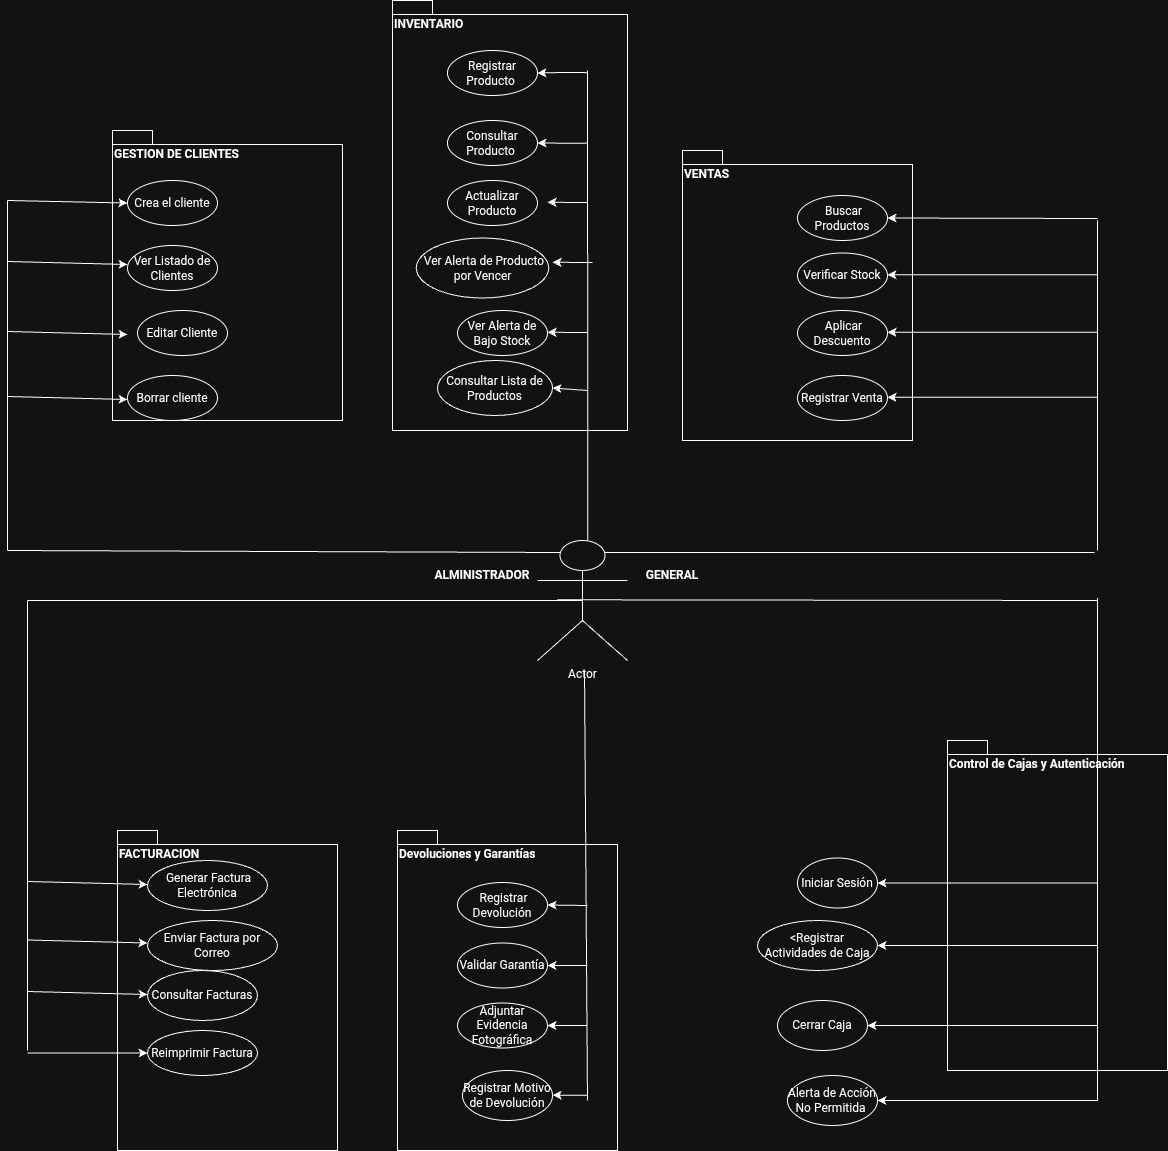

The diagram above was exported from draw.io. Its source (the exported page's mxGraphModel, read from the mxfile embedded in the PNG):
<mxGraphModel dx="1907" dy="3209" grid="1" gridSize="10" guides="1" tooltips="1" connect="1" arrows="1" fold="1" page="1" pageScale="1" pageWidth="827" pageHeight="1169" math="0" shadow="0">
  <root>
    <mxCell id="0" />
    <mxCell id="1" parent="0" />
    <mxCell id="0oVlnEk4SXWUC0wLAPfZ-4" parent="1" style="shape=folder;fontStyle=1;spacingTop=10;tabWidth=40;tabHeight=14;tabPosition=left;html=1;whiteSpace=wrap;align=left;verticalAlign=top;" value="GESTION DE CLIENTES" vertex="1">
      <mxGeometry height="290" width="230" x="-45" y="-190" as="geometry" />
    </mxCell>
    <mxCell id="0oVlnEk4SXWUC0wLAPfZ-10" parent="1" style="shape=folder;fontStyle=1;spacingTop=10;tabWidth=40;tabHeight=14;tabPosition=left;html=1;whiteSpace=wrap;align=left;verticalAlign=top;" value="Control de Cajas y Autenticación" vertex="1">
      <mxGeometry height="330" width="220" x="790" y="420" as="geometry" />
    </mxCell>
    <mxCell id="0oVlnEk4SXWUC0wLAPfZ-11" parent="1" style="shape=folder;fontStyle=1;spacingTop=10;tabWidth=40;tabHeight=14;tabPosition=left;html=1;whiteSpace=wrap;align=left;verticalAlign=top;" value="Devoluciones y Garantías" vertex="1">
      <mxGeometry height="320" width="220" x="240" y="510" as="geometry" />
    </mxCell>
    <mxCell id="0oVlnEk4SXWUC0wLAPfZ-12" parent="1" style="shape=folder;fontStyle=1;spacingTop=10;tabWidth=40;tabHeight=14;tabPosition=left;html=1;whiteSpace=wrap;align=left;verticalAlign=top;" value="FACTURACION" vertex="1">
      <mxGeometry height="320" width="220" x="-40" y="510" as="geometry" />
    </mxCell>
    <mxCell id="0oVlnEk4SXWUC0wLAPfZ-13" parent="1" style="shape=umlActor;verticalLabelPosition=bottom;verticalAlign=top;html=1;outlineConnect=0;" value="Actor" vertex="1">
      <mxGeometry height="120" width="90" x="380" y="220" as="geometry" />
    </mxCell>
    <mxCell id="0oVlnEk4SXWUC0wLAPfZ-16" parent="1" style="ellipse;whiteSpace=wrap;html=1;" value="&amp;nbsp;Generar Factura Electrónica" vertex="1">
      <mxGeometry height="50" width="120" x="-10" y="540" as="geometry" />
    </mxCell>
    <mxCell id="0oVlnEk4SXWUC0wLAPfZ-18" parent="1" style="ellipse;whiteSpace=wrap;html=1;" value="Enviar Factura por Correo" vertex="1">
      <mxGeometry height="50" width="130" x="-10" y="600" as="geometry" />
    </mxCell>
    <mxCell id="0oVlnEk4SXWUC0wLAPfZ-19" parent="1" style="ellipse;whiteSpace=wrap;html=1;" value="Consultar Facturas" vertex="1">
      <mxGeometry height="50" width="110" x="-10" y="650" as="geometry" />
    </mxCell>
    <mxCell id="0oVlnEk4SXWUC0wLAPfZ-102" edge="1" parent="1" style="edgeStyle=orthogonalEdgeStyle;rounded=0;orthogonalLoop=1;jettySize=auto;html=1;" target="0oVlnEk4SXWUC0wLAPfZ-20">
      <mxGeometry relative="1" as="geometry">
        <mxPoint x="-130" y="732.5" as="sourcePoint" />
      </mxGeometry>
    </mxCell>
    <mxCell id="0oVlnEk4SXWUC0wLAPfZ-20" parent="1" style="ellipse;whiteSpace=wrap;html=1;" value="Reimprimir Factura" vertex="1">
      <mxGeometry height="45" width="110" x="-10" y="710" as="geometry" />
    </mxCell>
    <mxCell id="0oVlnEk4SXWUC0wLAPfZ-21" parent="1" style="ellipse;whiteSpace=wrap;html=1;" value="&amp;nbsp;Registrar Devolución" vertex="1">
      <mxGeometry height="45" width="90" x="300" y="562" as="geometry" />
    </mxCell>
    <mxCell id="0oVlnEk4SXWUC0wLAPfZ-22" parent="1" style="ellipse;whiteSpace=wrap;html=1;" value="Validar Garantía" vertex="1">
      <mxGeometry height="45" width="90" x="300" y="622.5" as="geometry" />
    </mxCell>
    <mxCell id="0oVlnEk4SXWUC0wLAPfZ-23" parent="1" style="ellipse;whiteSpace=wrap;html=1;" value="Adjuntar Evidencia Fotográfica" vertex="1">
      <mxGeometry height="45" width="90" x="300" y="682.5" as="geometry" />
    </mxCell>
    <mxCell id="0oVlnEk4SXWUC0wLAPfZ-88" edge="1" parent="1" style="edgeStyle=orthogonalEdgeStyle;rounded=0;orthogonalLoop=1;jettySize=auto;html=1;exitX=1;exitY=0.5;exitDx=0;exitDy=0;entryX=1;entryY=0.5;entryDx=0;entryDy=0;" target="0oVlnEk4SXWUC0wLAPfZ-24">
      <mxGeometry relative="1" as="geometry">
        <mxPoint x="430.0000000000002" y="774.7586206896553" as="sourcePoint" />
      </mxGeometry>
    </mxCell>
    <mxCell id="0oVlnEk4SXWUC0wLAPfZ-24" parent="1" style="ellipse;whiteSpace=wrap;html=1;" value="Registrar Motivo de Devolución" vertex="1">
      <mxGeometry height="50" width="90" x="305" y="750" as="geometry" />
    </mxCell>
    <mxCell id="0oVlnEk4SXWUC0wLAPfZ-89" edge="1" parent="1" style="edgeStyle=orthogonalEdgeStyle;rounded=0;orthogonalLoop=1;jettySize=auto;html=1;" target="0oVlnEk4SXWUC0wLAPfZ-25">
      <mxGeometry relative="1" as="geometry">
        <mxPoint x="940" y="562.5" as="sourcePoint" />
      </mxGeometry>
    </mxCell>
    <mxCell id="0oVlnEk4SXWUC0wLAPfZ-25" parent="1" style="ellipse;whiteSpace=wrap;html=1;" value="Iniciar Sesión" vertex="1">
      <mxGeometry height="50" width="80" x="640" y="537.5" as="geometry" />
    </mxCell>
    <mxCell id="0oVlnEk4SXWUC0wLAPfZ-90" edge="1" parent="1" style="edgeStyle=orthogonalEdgeStyle;rounded=0;orthogonalLoop=1;jettySize=auto;html=1;" target="0oVlnEk4SXWUC0wLAPfZ-26">
      <mxGeometry relative="1" as="geometry">
        <mxPoint x="940" y="625" as="sourcePoint" />
      </mxGeometry>
    </mxCell>
    <mxCell id="0oVlnEk4SXWUC0wLAPfZ-26" parent="1" style="ellipse;whiteSpace=wrap;html=1;" value="&amp;lt;Registrar Actividades de Caja" vertex="1">
      <mxGeometry height="50" width="120" x="600" y="600" as="geometry" />
    </mxCell>
    <mxCell id="0oVlnEk4SXWUC0wLAPfZ-91" edge="1" parent="1" style="edgeStyle=orthogonalEdgeStyle;rounded=0;orthogonalLoop=1;jettySize=auto;html=1;" target="0oVlnEk4SXWUC0wLAPfZ-27">
      <mxGeometry relative="1" as="geometry">
        <mxPoint x="940" y="705" as="sourcePoint" />
      </mxGeometry>
    </mxCell>
    <mxCell id="0oVlnEk4SXWUC0wLAPfZ-27" parent="1" style="ellipse;whiteSpace=wrap;html=1;" value="Cerrar Caja" vertex="1">
      <mxGeometry height="50" width="90" x="620" y="680" as="geometry" />
    </mxCell>
    <mxCell id="0oVlnEk4SXWUC0wLAPfZ-92" edge="1" parent="1" style="edgeStyle=orthogonalEdgeStyle;rounded=0;orthogonalLoop=1;jettySize=auto;html=1;" target="0oVlnEk4SXWUC0wLAPfZ-30">
      <mxGeometry relative="1" as="geometry">
        <mxPoint x="940" y="780" as="sourcePoint" />
      </mxGeometry>
    </mxCell>
    <mxCell id="0oVlnEk4SXWUC0wLAPfZ-30" parent="1" style="ellipse;whiteSpace=wrap;html=1;" value="Alerta de Acción No Permitida&amp;nbsp;" vertex="1">
      <mxGeometry height="50" width="90" x="630" y="755" as="geometry" />
    </mxCell>
    <mxCell id="0oVlnEk4SXWUC0wLAPfZ-31" parent="1" style="ellipse;whiteSpace=wrap;html=1;" value="Ver Listado de Clientes" vertex="1">
      <mxGeometry height="45" width="90" x="-30" y="-75" as="geometry" />
    </mxCell>
    <mxCell id="0oVlnEk4SXWUC0wLAPfZ-32" parent="1" style="ellipse;whiteSpace=wrap;html=1;" value="Borrar cliente" vertex="1">
      <mxGeometry height="45" width="90" x="-30" y="55" as="geometry" />
    </mxCell>
    <mxCell id="0oVlnEk4SXWUC0wLAPfZ-33" parent="1" style="ellipse;whiteSpace=wrap;html=1;" value="Editar Cliente" vertex="1">
      <mxGeometry height="45" width="90" x="-20" y="-10" as="geometry" />
    </mxCell>
    <mxCell id="0oVlnEk4SXWUC0wLAPfZ-34" parent="1" style="ellipse;whiteSpace=wrap;html=1;" value="Crea el cliente" vertex="1">
      <mxGeometry height="45" width="90" x="-30" y="-140" as="geometry" />
    </mxCell>
    <mxCell id="0oVlnEk4SXWUC0wLAPfZ-35" parent="1" style="shape=folder;fontStyle=1;spacingTop=10;tabWidth=40;tabHeight=14;tabPosition=left;html=1;whiteSpace=wrap;align=left;verticalAlign=top;" value="INVENTARIO" vertex="1">
      <mxGeometry height="430" width="235" x="235" y="-320" as="geometry" />
    </mxCell>
    <mxCell id="0oVlnEk4SXWUC0wLAPfZ-36" parent="1" style="shape=folder;fontStyle=1;spacingTop=10;tabWidth=40;tabHeight=14;tabPosition=left;html=1;whiteSpace=wrap;align=left;verticalAlign=top;" value="VENTAS" vertex="1">
      <mxGeometry height="290" width="230" x="525" y="-170" as="geometry" />
    </mxCell>
    <mxCell id="0oVlnEk4SXWUC0wLAPfZ-100" edge="1" parent="1" style="edgeStyle=orthogonalEdgeStyle;rounded=0;orthogonalLoop=1;jettySize=auto;html=1;exitX=1;exitY=0.5;exitDx=0;exitDy=0;entryX=1;entryY=0.5;entryDx=0;entryDy=0;" target="0oVlnEk4SXWUC0wLAPfZ-37">
      <mxGeometry relative="1" as="geometry">
        <mxPoint x="430" y="-247.8571428571429" as="sourcePoint" />
      </mxGeometry>
    </mxCell>
    <mxCell id="0oVlnEk4SXWUC0wLAPfZ-37" parent="1" style="ellipse;whiteSpace=wrap;html=1;" value="Registrar Producto&amp;nbsp;" vertex="1">
      <mxGeometry height="45" width="90" x="290" y="-270" as="geometry" />
    </mxCell>
    <mxCell id="0oVlnEk4SXWUC0wLAPfZ-101" edge="1" parent="1" style="edgeStyle=orthogonalEdgeStyle;rounded=0;orthogonalLoop=1;jettySize=auto;html=1;exitX=1;exitY=0.5;exitDx=0;exitDy=0;entryX=1;entryY=0.5;entryDx=0;entryDy=0;" target="0oVlnEk4SXWUC0wLAPfZ-38">
      <mxGeometry relative="1" as="geometry">
        <mxPoint x="430" y="-177.38095238095252" as="sourcePoint" />
      </mxGeometry>
    </mxCell>
    <mxCell id="0oVlnEk4SXWUC0wLAPfZ-38" parent="1" style="ellipse;whiteSpace=wrap;html=1;" value="Consultar Producto&amp;nbsp;" vertex="1">
      <mxGeometry height="45" width="90" x="290" y="-200" as="geometry" />
    </mxCell>
    <mxCell id="0oVlnEk4SXWUC0wLAPfZ-39" parent="1" style="ellipse;whiteSpace=wrap;html=1;" value="Actualizar Producto" vertex="1">
      <mxGeometry height="45" width="90" x="290" y="-140" as="geometry" />
    </mxCell>
    <mxCell id="0oVlnEk4SXWUC0wLAPfZ-40" parent="1" style="ellipse;whiteSpace=wrap;html=1;" value="Consultar Lista de Productos" vertex="1">
      <mxGeometry height="55" width="115" x="280" y="40" as="geometry" />
    </mxCell>
    <mxCell id="0oVlnEk4SXWUC0wLAPfZ-41" parent="1" style="ellipse;whiteSpace=wrap;html=1;" value="&amp;nbsp;Buscar Productos" vertex="1">
      <mxGeometry height="45" width="90" x="640" y="-125" as="geometry" />
    </mxCell>
    <mxCell id="0oVlnEk4SXWUC0wLAPfZ-42" parent="1" style="ellipse;whiteSpace=wrap;html=1;" value="Verificar Stock" vertex="1">
      <mxGeometry height="45" width="90" x="640" y="-67.5" as="geometry" />
    </mxCell>
    <mxCell id="0oVlnEk4SXWUC0wLAPfZ-43" parent="1" style="ellipse;whiteSpace=wrap;html=1;" value="&amp;nbsp;Aplicar Descuento" vertex="1">
      <mxGeometry height="45" width="90" x="640" y="-10" as="geometry" />
    </mxCell>
    <mxCell id="0oVlnEk4SXWUC0wLAPfZ-44" parent="1" style="ellipse;whiteSpace=wrap;html=1;" value="Registrar Venta" vertex="1">
      <mxGeometry height="45" width="90" x="640" y="55" as="geometry" />
    </mxCell>
    <mxCell id="0oVlnEk4SXWUC0wLAPfZ-47" edge="1" parent="1" style="endArrow=none;html=1;rounded=0;entryX=0.5;entryY=0.5;entryDx=0;entryDy=0;entryPerimeter=0;" target="0oVlnEk4SXWUC0wLAPfZ-13" value="">
      <mxGeometry height="50" relative="1" width="50" as="geometry">
        <mxPoint x="-130" y="280" as="sourcePoint" />
        <mxPoint x="460" y="490" as="targetPoint" />
      </mxGeometry>
    </mxCell>
    <mxCell id="0oVlnEk4SXWUC0wLAPfZ-48" edge="1" parent="1" style="endArrow=none;html=1;rounded=0;" value="">
      <mxGeometry height="50" relative="1" width="50" as="geometry">
        <mxPoint x="-130" y="730" as="sourcePoint" />
        <mxPoint x="-130" y="280" as="targetPoint" />
      </mxGeometry>
    </mxCell>
    <mxCell id="0oVlnEk4SXWUC0wLAPfZ-51" edge="1" parent="1" style="endArrow=none;html=1;rounded=0;entryX=0.25;entryY=0.1;entryDx=0;entryDy=0;entryPerimeter=0;" target="0oVlnEk4SXWUC0wLAPfZ-13" value="">
      <mxGeometry height="50" relative="1" width="50" as="geometry">
        <mxPoint x="-150" y="230" as="sourcePoint" />
        <mxPoint x="330" y="230" as="targetPoint" />
      </mxGeometry>
    </mxCell>
    <mxCell id="0oVlnEk4SXWUC0wLAPfZ-52" edge="1" parent="1" style="endArrow=none;html=1;rounded=0;" value="">
      <mxGeometry height="50" relative="1" width="50" as="geometry">
        <mxPoint x="-150" y="230" as="sourcePoint" />
        <mxPoint x="-150" y="-120" as="targetPoint" />
      </mxGeometry>
    </mxCell>
    <mxCell id="0oVlnEk4SXWUC0wLAPfZ-53" edge="1" parent="1" style="endArrow=none;html=1;rounded=0;" value="">
      <mxGeometry height="50" relative="1" width="50" as="geometry">
        <mxPoint x="400" y="279.29" as="sourcePoint" />
        <mxPoint x="940" y="280" as="targetPoint" />
      </mxGeometry>
    </mxCell>
    <mxCell id="0oVlnEk4SXWUC0wLAPfZ-54" edge="1" parent="1" style="endArrow=none;html=1;rounded=0;" value="">
      <mxGeometry height="50" relative="1" width="50" as="geometry">
        <mxPoint x="940" y="780" as="sourcePoint" />
        <mxPoint x="940" y="277.5" as="targetPoint" />
      </mxGeometry>
    </mxCell>
    <mxCell id="0oVlnEk4SXWUC0wLAPfZ-55" edge="1" parent="1" source="0oVlnEk4SXWUC0wLAPfZ-13" style="endArrow=none;html=1;rounded=0;entryX=0.25;entryY=0.1;entryDx=0;entryDy=0;entryPerimeter=0;exitX=0.75;exitY=0.1;exitDx=0;exitDy=0;exitPerimeter=0;" value="">
      <mxGeometry height="50" relative="1" width="50" as="geometry">
        <mxPoint x="414" y="230" as="sourcePoint" />
        <mxPoint x="937" y="232" as="targetPoint" />
      </mxGeometry>
    </mxCell>
    <mxCell id="0oVlnEk4SXWUC0wLAPfZ-56" edge="1" parent="1" style="endArrow=none;html=1;rounded=0;" value="">
      <mxGeometry height="50" relative="1" width="50" as="geometry">
        <mxPoint x="940" y="230" as="sourcePoint" />
        <mxPoint x="940" y="-100" as="targetPoint" />
      </mxGeometry>
    </mxCell>
    <mxCell id="0oVlnEk4SXWUC0wLAPfZ-57" edge="1" parent="1" style="endArrow=none;html=1;rounded=0;" value="">
      <mxGeometry height="50" relative="1" width="50" as="geometry">
        <mxPoint x="430" y="780" as="sourcePoint" />
        <mxPoint x="427" y="350" as="targetPoint" />
      </mxGeometry>
    </mxCell>
    <mxCell id="0oVlnEk4SXWUC0wLAPfZ-58" edge="1" parent="1" style="endArrow=none;html=1;rounded=0;exitX=0.773;exitY=0.906;exitDx=0;exitDy=0;exitPerimeter=0;" value="">
      <mxGeometry height="50" relative="1" width="50" as="geometry">
        <mxPoint x="430.31999999999994" y="220.0000000000001" as="sourcePoint" />
        <mxPoint x="430" y="-250" as="targetPoint" />
      </mxGeometry>
    </mxCell>
    <mxCell id="0oVlnEk4SXWUC0wLAPfZ-62" edge="1" parent="1" style="endArrow=classic;html=1;rounded=0;entryX=1;entryY=0.5;entryDx=0;entryDy=0;" target="0oVlnEk4SXWUC0wLAPfZ-41" value="">
      <mxGeometry height="50" relative="1" width="50" as="geometry">
        <mxPoint x="940" y="-102" as="sourcePoint" />
        <mxPoint x="890" y="-100" as="targetPoint" />
      </mxGeometry>
    </mxCell>
    <mxCell id="0oVlnEk4SXWUC0wLAPfZ-63" edge="1" parent="1" style="endArrow=classic;html=1;rounded=0;entryX=1;entryY=0.5;entryDx=0;entryDy=0;" value="">
      <mxGeometry height="50" relative="1" width="50" as="geometry">
        <Array as="points">
          <mxPoint x="830" y="-45.71" />
        </Array>
        <mxPoint x="940" y="-45.71" as="sourcePoint" />
        <mxPoint x="730" y="-45.71" as="targetPoint" />
      </mxGeometry>
    </mxCell>
    <mxCell id="0oVlnEk4SXWUC0wLAPfZ-64" edge="1" parent="1" style="endArrow=classic;html=1;rounded=0;entryX=1;entryY=0.5;entryDx=0;entryDy=0;" value="">
      <mxGeometry height="50" relative="1" width="50" as="geometry">
        <Array as="points">
          <mxPoint x="830" y="11.79" />
        </Array>
        <mxPoint x="940" y="11.79" as="sourcePoint" />
        <mxPoint x="730" y="11.79" as="targetPoint" />
      </mxGeometry>
    </mxCell>
    <mxCell id="0oVlnEk4SXWUC0wLAPfZ-65" edge="1" parent="1" style="endArrow=classic;html=1;rounded=0;entryX=1;entryY=0.5;entryDx=0;entryDy=0;" value="">
      <mxGeometry height="50" relative="1" width="50" as="geometry">
        <Array as="points">
          <mxPoint x="830" y="76.78999999999999" />
        </Array>
        <mxPoint x="940" y="76.78999999999999" as="sourcePoint" />
        <mxPoint x="730" y="76.78999999999999" as="targetPoint" />
      </mxGeometry>
    </mxCell>
    <mxCell id="0oVlnEk4SXWUC0wLAPfZ-69" edge="1" parent="1" style="endArrow=classic;html=1;rounded=0;entryX=0;entryY=0.5;entryDx=0;entryDy=0;" target="0oVlnEk4SXWUC0wLAPfZ-34" value="">
      <mxGeometry height="50" relative="1" width="50" as="geometry">
        <mxPoint x="-150" y="-120" as="sourcePoint" />
        <mxPoint x="410" y="-70" as="targetPoint" />
      </mxGeometry>
    </mxCell>
    <mxCell id="0oVlnEk4SXWUC0wLAPfZ-70" edge="1" parent="1" style="endArrow=classic;html=1;rounded=0;entryX=0;entryY=0.5;entryDx=0;entryDy=0;" value="">
      <mxGeometry height="50" relative="1" width="50" as="geometry">
        <mxPoint x="-150" y="-59" as="sourcePoint" />
        <mxPoint x="-30" y="-56" as="targetPoint" />
      </mxGeometry>
    </mxCell>
    <mxCell id="0oVlnEk4SXWUC0wLAPfZ-71" edge="1" parent="1" style="endArrow=classic;html=1;rounded=0;entryX=0;entryY=0.5;entryDx=0;entryDy=0;" value="">
      <mxGeometry height="50" relative="1" width="50" as="geometry">
        <mxPoint x="-150" y="11" as="sourcePoint" />
        <mxPoint x="-30" y="14" as="targetPoint" />
      </mxGeometry>
    </mxCell>
    <mxCell id="0oVlnEk4SXWUC0wLAPfZ-72" edge="1" parent="1" style="endArrow=classic;html=1;rounded=0;entryX=0;entryY=0.5;entryDx=0;entryDy=0;" value="">
      <mxGeometry height="50" relative="1" width="50" as="geometry">
        <mxPoint x="-150" y="76" as="sourcePoint" />
        <mxPoint x="-30" y="79" as="targetPoint" />
      </mxGeometry>
    </mxCell>
    <mxCell id="0oVlnEk4SXWUC0wLAPfZ-73" edge="1" parent="1" style="endArrow=classic;html=1;rounded=0;entryX=1;entryY=0.5;entryDx=0;entryDy=0;" value="">
      <mxGeometry height="50" relative="1" width="50" as="geometry">
        <mxPoint x="430" y="-118" as="sourcePoint" />
        <mxPoint x="390" y="-118.21000000000001" as="targetPoint" />
      </mxGeometry>
    </mxCell>
    <mxCell id="0oVlnEk4SXWUC0wLAPfZ-74" edge="1" parent="1" style="endArrow=classic;html=1;rounded=0;entryX=1;entryY=0.5;entryDx=0;entryDy=0;" value="">
      <mxGeometry height="50" relative="1" width="50" as="geometry">
        <mxPoint x="435" y="-58" as="sourcePoint" />
        <mxPoint x="395" y="-58.21000000000001" as="targetPoint" />
      </mxGeometry>
    </mxCell>
    <mxCell id="0oVlnEk4SXWUC0wLAPfZ-76" edge="1" parent="1" style="endArrow=classic;html=1;rounded=0;entryX=1;entryY=0.5;entryDx=0;entryDy=0;" value="">
      <mxGeometry height="50" relative="1" width="50" as="geometry">
        <mxPoint x="430" y="12" as="sourcePoint" />
        <mxPoint x="390" y="11.789999999999992" as="targetPoint" />
      </mxGeometry>
    </mxCell>
    <mxCell id="0oVlnEk4SXWUC0wLAPfZ-77" edge="1" parent="1" style="endArrow=classic;html=1;rounded=0;entryX=1;entryY=0.5;entryDx=0;entryDy=0;" target="0oVlnEk4SXWUC0wLAPfZ-40" value="">
      <mxGeometry height="50" relative="1" width="50" as="geometry">
        <mxPoint x="430" y="70" as="sourcePoint" />
        <mxPoint x="400" y="21.789999999999992" as="targetPoint" />
      </mxGeometry>
    </mxCell>
    <mxCell id="0oVlnEk4SXWUC0wLAPfZ-79" edge="1" parent="1" style="endArrow=classic;html=1;rounded=0;entryX=0;entryY=0.5;entryDx=0;entryDy=0;" value="">
      <mxGeometry height="50" relative="1" width="50" as="geometry">
        <mxPoint x="-130" y="561" as="sourcePoint" />
        <mxPoint x="-10" y="564" as="targetPoint" />
      </mxGeometry>
    </mxCell>
    <mxCell id="0oVlnEk4SXWUC0wLAPfZ-80" edge="1" parent="1" style="endArrow=classic;html=1;rounded=0;entryX=0;entryY=0.5;entryDx=0;entryDy=0;" value="">
      <mxGeometry height="50" relative="1" width="50" as="geometry">
        <mxPoint x="-130" y="619.5" as="sourcePoint" />
        <mxPoint x="-10" y="622.5" as="targetPoint" />
      </mxGeometry>
    </mxCell>
    <mxCell id="0oVlnEk4SXWUC0wLAPfZ-81" edge="1" parent="1" style="endArrow=classic;html=1;rounded=0;entryX=0;entryY=0.5;entryDx=0;entryDy=0;" value="">
      <mxGeometry height="50" relative="1" width="50" as="geometry">
        <mxPoint x="-130" y="671" as="sourcePoint" />
        <mxPoint x="-10" y="674" as="targetPoint" />
      </mxGeometry>
    </mxCell>
    <mxCell id="0oVlnEk4SXWUC0wLAPfZ-83" edge="1" parent="1" style="endArrow=classic;html=1;rounded=0;entryX=1;entryY=0.5;entryDx=0;entryDy=0;" target="0oVlnEk4SXWUC0wLAPfZ-21" value="">
      <mxGeometry height="50" relative="1" width="50" as="geometry">
        <mxPoint x="430" y="585" as="sourcePoint" />
        <mxPoint x="405" y="83" as="targetPoint" />
      </mxGeometry>
    </mxCell>
    <mxCell id="0oVlnEk4SXWUC0wLAPfZ-84" edge="1" parent="1" style="endArrow=classic;html=1;rounded=0;entryX=1;entryY=0.5;entryDx=0;entryDy=0;" target="0oVlnEk4SXWUC0wLAPfZ-22" value="">
      <mxGeometry height="50" relative="1" width="50" as="geometry">
        <mxPoint x="430" y="645" as="sourcePoint" />
        <mxPoint x="400" y="595" as="targetPoint" />
      </mxGeometry>
    </mxCell>
    <mxCell id="0oVlnEk4SXWUC0wLAPfZ-87" edge="1" parent="1" style="endArrow=classic;html=1;rounded=0;entryX=1;entryY=0.5;entryDx=0;entryDy=0;exitX=1;exitY=0.5;exitDx=0;exitDy=0;" target="0oVlnEk4SXWUC0wLAPfZ-23" value="">
      <mxGeometry height="50" relative="1" width="50" as="geometry">
        <mxPoint x="430" y="705" as="sourcePoint" />
        <mxPoint x="400" y="655" as="targetPoint" />
      </mxGeometry>
    </mxCell>
    <mxCell id="0oVlnEk4SXWUC0wLAPfZ-93" parent="1" style="text;html=1;whiteSpace=wrap;strokeColor=none;fillColor=none;align=center;verticalAlign=middle;rounded=0;" value="&lt;b&gt;ALMINISTRADOR&lt;/b&gt;" vertex="1">
      <mxGeometry height="30" width="130" x="260" y="240" as="geometry" />
    </mxCell>
    <mxCell id="0oVlnEk4SXWUC0wLAPfZ-94" parent="1" style="text;html=1;whiteSpace=wrap;strokeColor=none;fillColor=none;align=center;verticalAlign=middle;rounded=0;" value="&lt;b&gt;GENERAL&lt;/b&gt;" vertex="1">
      <mxGeometry height="30" width="100" x="465" y="240" as="geometry" />
    </mxCell>
    <mxCell id="0oVlnEk4SXWUC0wLAPfZ-98" parent="1" style="ellipse;whiteSpace=wrap;html=1;" value="&amp;nbsp;Ver Alerta de Producto por Vencer" vertex="1">
      <mxGeometry height="60" width="132.5" x="258.75" y="-82.5" as="geometry" />
    </mxCell>
    <mxCell id="0oVlnEk4SXWUC0wLAPfZ-99" parent="1" style="ellipse;whiteSpace=wrap;html=1;" value="Ver Alerta de Bajo Stock" vertex="1">
      <mxGeometry height="45" width="90" x="300" y="-10" as="geometry" />
    </mxCell>
  </root>
</mxGraphModel>